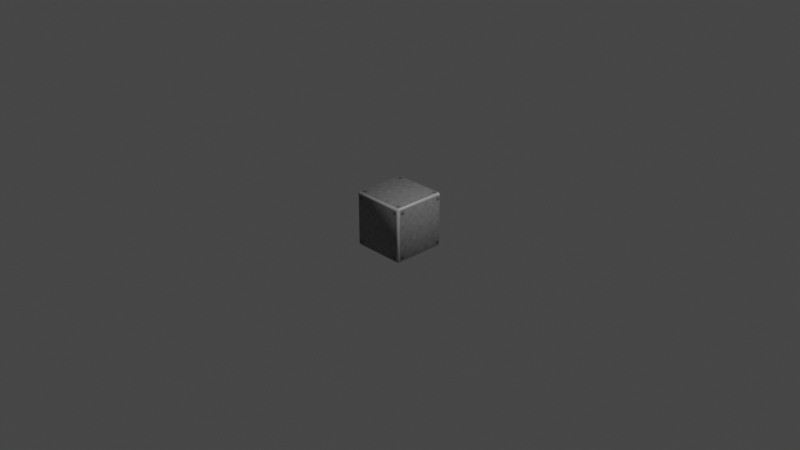 # Source: switchblock.blend  (saved by Blender 2.82.7; exported with 4.5.12 LTS)
import bpy
from mathutils import Matrix  # noqa: F401  (used for matrix-valued properties, if any)

bpy.ops.wm.read_factory_settings(use_empty=True)
scene = bpy.context.scene
scene.name = 'Scene'

# ---- collections
col_collection = bpy.data.collections.new('Collection'); scene.collection.children.link(col_collection)

# ---- images (referenced by path relative to the original .blend; pixels are not part of the script)
import os
ASSET_DIR = os.environ.get("B2B_ASSET_DIR", "")  # directory of the original .blend (textures are referenced by path, not embedded)
HERE = os.path.dirname(os.path.abspath(__file__))  # packed textures are extracted next to this script under _unpacked/

def load_image(name, relpath, width, height, colorspace="sRGB"):
    """Load a texture the original file referenced (path relative to the .blend, or extracted next to this script)."""
    p = next((c for c in (os.path.join(HERE, relpath), os.path.join(ASSET_DIR, relpath)) if relpath and os.path.exists(c)), "")
    if p:
        img = bpy.data.images.load(p, check_existing=True)
        img.name = name
    else:  # same state as the original file: an image datablock whose file is absent (Cycles renders it pink)
        img = bpy.data.images.new(name, width, height)
        img.source = "FILE"
        img.filepath = "//" + (relpath or name)
    img.colorspace_settings.name = colorspace
    return img
img_nsmb2_bricks_png = load_image('NSMB2-Bricks.png', '_unpacked/NSMB2-Bricks.1e53df58.png', 32, 32, 'sRGB')

# ---- materials (node trees are filled in below, after node groups)
mat_1 = bpy.data.materials.new('*1')
mat_1.diffuse_color = (0.502, 0.502, 0.502, 1.0)

# ---- material node trees
mat_1.use_nodes = True; mat_1.node_tree.nodes.clear()
_N = mat_1.node_tree.nodes; _L = mat_1.node_tree.links
n0 = _N.new('ShaderNodeOutputMaterial'); n0.name = 'Material Output'; n0.location = (300, 300)
n1 = _N.new('ShaderNodeBsdfPrincipled'); n1.name = 'Principled BSDF'; n1.location = (10, 300)
n1.distribution = 'GGX'
n1.subsurface_method = 'BURLEY'
n1.inputs[3].default_value = 1.45
n1.inputs[27].default_value = (0.0, 0.0, 0.0, 1.0)
n1.inputs[28].default_value = 1.0
n2 = _N.new('ShaderNodeTexImage'); n2.name = 'Image Texture'; n2.location = (0, 0)
n2.image = img_nsmb2_bricks_png
_L.new(n1.outputs[0], n0.inputs[0])
_L.new(n2.outputs[0], n1.inputs[0])
n0.is_active_output = True

# ---- world
world_world = bpy.data.worlds.new('World'); scene.world = world_world
world_world.use_nodes = True; world_world.node_tree.nodes.clear()
_N = world_world.node_tree.nodes; _L = world_world.node_tree.links
n0 = _N.new('ShaderNodeOutputWorld'); n0.name = 'World Output'; n0.location = (300, 300)
n1 = _N.new('ShaderNodeBackground'); n1.name = 'Background'; n1.location = (10, 300)
n1.inputs[0].default_value = (0.05088, 0.05088, 0.05088, 1.0)
_L.new(n1.outputs[0], n0.inputs[0])
n0.is_active_output = True
world_world.color = (0.05088, 0.05088, 0.05088)
world_world.use_sun_shadow = False
world_world.sun_shadow_jitter_overblur = 0.0

# ---- cameras
cam_camera = bpy.data.cameras.new('Camera')
cam_camera.clip_end = 100.0
cam_camera.ortho_scale = 7.314

# ---- lights
light_light = bpy.data.lights.new('Light', 'POINT')
light_light.transmission_factor = 0.0
light_light.energy = 1000.0
light_light.shadow_soft_size = 0.1
light_light.shadow_maximum_resolution = 0.006
light_light.use_absolute_resolution = True

# ---- meshes
me_sketchup = bpy.data.meshes.new('Sketchup')
me_sketchup.from_pydata([(0.2766, -0.297, 0.2796), (-0.2766, -0.297, -0.2796), (0.2766, -0.297, -0.2796), (-0.2766, -0.297, 0.2796), (0.297, 0.2764, -0.2794), (0.297, -0.2764, 0.2794), (0.297, -0.2764, -0.2794), (0.297, 0.2764, 0.2794), (-0.2774, 0.297, 0.2805), (0.2774, 0.297, -0.2805), (-0.2774, 0.297, -0.2805), (0.2774, 0.297, 0.2805), (-0.297, 0.2774, 0.2804), (-0.297, -0.2774, -0.2804), (-0.297, -0.2774, 0.2804), (-0.297, 0.2774, -0.2804), (-0.2772, -0.2772, 0.3), (0.2772, 0.2772, 0.3), (-0.2772, 0.2772, 0.3), (0.2772, -0.2772, 0.3), (0.2777, 0.2777, -0.3), (-0.2777, -0.2777, -0.3), (-0.2777, 0.2777, -0.3), (0.2777, -0.2777, -0.3)], [], [(0, 1, 2), (1, 0, 3), (4, 5, 6), (5, 4, 7), (8, 9, 10), (9, 8, 11), (12, 13, 14), (13, 12, 15), (16, 17, 18), (17, 16, 19), (20, 21, 22), (21, 20, 23), (0, 5, 19), (18, 8, 12), (1, 13, 21), (9, 4, 20), (20, 6, 23), (6, 20, 4), (6, 0, 2), (0, 6, 5), (2, 21, 23), (21, 2, 1), (6, 2, 23), (13, 22, 21), (22, 13, 15), (10, 20, 22), (20, 10, 9), (8, 15, 12), (15, 8, 10), (10, 22, 15), (5, 17, 19), (17, 5, 7), (9, 7, 4), (7, 9, 11), (18, 11, 8), (11, 18, 17), (11, 17, 7), (1, 14, 13), (14, 1, 3), (0, 19, 3), (3, 19, 16), (14, 18, 12), (18, 14, 16), (16, 14, 3)])
me_sketchup.polygons.foreach_set('use_smooth', [True] * 44)
_uv = me_sketchup.uv_layers.new(name='UVMap')
_uv.uv.foreach_set('vector', [-0.04404, 0.966, -0.966, 0.03399, -0.04404, 0.03399, -0.966, 0.03399, -0.04404, 0.966, -0.966, 0.966, 0.9456, 0.03426, 0.02421, 0.9657, 0.02421, 0.03426, 0.02421, 0.9657, 0.9456, 0.03426, 0.9456, 0.9657, -0.04262, 0.9674, -0.9674, 0.03257, -0.04262, 0.03257, -0.9674, 0.03257, -0.04262, 0.9674, -0.9674, 0.9674, -1.957, 0.9673, -1.033, 0.0327, -1.033, 0.9673, -1.033, 0.0327, -1.957, 0.9673, -1.957, 0.0327, -0.9671, 1.033, -0.04295, 1.957, -0.9671, 1.957, -0.04295, 1.957, -0.9671, 1.033, -0.04295, 1.033, -0.04227, -0.9577, -0.9678, -0.03222, -0.9678, -0.9577, -0.9678, -0.03222, -0.04227, -0.9577, -0.04227, -0.03222, -0.02405, 0.966, 0.02421, 0.9657, 0.0001106, 1.007, -1.957, 1.014, -1.997, 0.9905, -1.957, 0.9673, -0.9855, 0.03399, -1.033, 0.0327, -1.009, -0.006602, 0.9929, 0.03257, 0.9456, 0.03426, 0.9691, -0.006567, 0.9477, -0.01277, 0.02421, 0.03426, 0.02218, -0.01277, 0.02421, 0.03426, 0.9477, -0.01277, 0.9456, 0.03426, 0.02421, 0.03426, -0.02405, 0.966, -0.02405, 0.03399, -0.02405, 0.966, 0.02421, 0.03426, 0.02421, 0.9657, -0.04404, 0.01461, -0.9678, -0.03222, -0.04227, -0.03222, -0.9678, -0.03222, -0.04404, 0.01461, -0.966, 0.01461, 0.02421, 0.03426, -0.02405, 0.03399, 0.000104, -0.006179, -1.014, -0.0327, -0.9678, -0.9577, -0.9678, -0.03222, -0.9678, -0.9577, -1.014, -0.0327, -1.014, -0.9572, -0.9674, -1.004, -0.04227, -0.9577, -0.9678, -0.9577, -0.04227, -0.9577, -0.9674, -1.004, -0.04262, -1.004, -0.04262, 0.9674, 0.003537, 0.0327, 0.003537, 0.9673, 0.003537, 0.0327, -0.04262, 0.9674, -0.04262, 0.03257, -0.9674, -1.004, -0.9678, -0.9577, -1.008, -0.9807, 0.02421, 0.9657, 0.947, 1.013, 0.02285, 1.013, 0.947, 1.013, 0.02421, 0.9657, 0.9456, 0.9657, 0.9929, 0.03257, 0.9456, 0.9657, 0.9456, 0.03426, 0.9456, 0.9657, 0.9929, 0.03257, 0.9929, 0.9674, -0.04295, 1.014, -0.9674, 0.9674, -0.04262, 0.9674, -0.9674, 0.9674, -0.04295, 1.014, -0.9671, 1.014, -0.9674, 0.9674, -0.9671, 1.014, -1.009, 0.9907, -0.9855, 0.03399, -1.033, 0.9673, -1.033, 0.0327, -1.033, 0.9673, -0.9855, 0.03399, -0.9855, 0.966, -0.04404, 0.9856, -0.04295, 1.033, -0.966, 0.9856, -0.966, 0.9856, -0.04295, 1.033, -0.9671, 1.033, -1.033, 0.9673, -1.957, 1.014, -1.957, 0.9673, -1.957, 1.014, -1.033, 0.9673, -1.033, 1.014, -1.033, 1.014, -1.033, 0.9673, -0.9916, 0.9905])
me_sketchup.materials.append(mat_1)
me_sketchup.use_remesh_fix_poles = True
me_sketchup.use_remesh_preserve_attributes = False
me_sketchup.use_mirror_vertex_groups = False
me_sketchup.update()

# ---- objects
ob_light = bpy.data.objects.new('Light', light_light)
ob_camera = bpy.data.objects.new('Camera', cam_camera)
ob_sketchup = bpy.data.objects.new('Sketchup', me_sketchup)

# ---- transforms, parenting, visibility, modifiers, constraints
ob_light.location = (4.076, 1.005, 5.904)
ob_light.rotation_euler = (0.6503, 0.05522, 1.866)
ob_light.lock_rotations_4d = False
ob_light.empty_display_type = 'ARROWS'
ob_light.color = (0.0, 0.0, 0.0, 0.0)
ob_light.lineart.crease_threshold = 0.0
ob_camera.location = (7.359, -6.926, 4.958)
ob_camera.rotation_euler = (1.109, 0.0, 0.8149)
ob_camera.lock_rotations_4d = False
ob_camera.empty_display_type = 'ARROWS'
ob_camera.color = (0.0, 0.0, 0.0, 0.0)
ob_camera.display_type = 'WIRE'
ob_camera.lineart.crease_threshold = 0.0
ob_sketchup.location = (0.0, 0.0, 0.0)
ob_sketchup.lineart.crease_threshold = 0.0

# ---- collection membership
col_collection.objects.link(ob_light)
col_collection.objects.link(ob_camera)
col_collection.objects.link(ob_sketchup)

# ---- scene / render settings (as saved in the file)
scene.camera = ob_camera
scene.frame_start = 1; scene.frame_end = 250; scene.frame_set(1)
scene.render.engine = 'CYCLES'
scene.cycles.use_denoising = False
scene.cycles.samples = 128
scene.cycles.sampling_pattern = 'TABULATED_SOBOL'
scene.cycles.use_adaptive_sampling = False
scene.cycles.use_light_tree = False
scene.view_settings.view_transform = 'Filmic'
bpy.context.view_layer.update()
